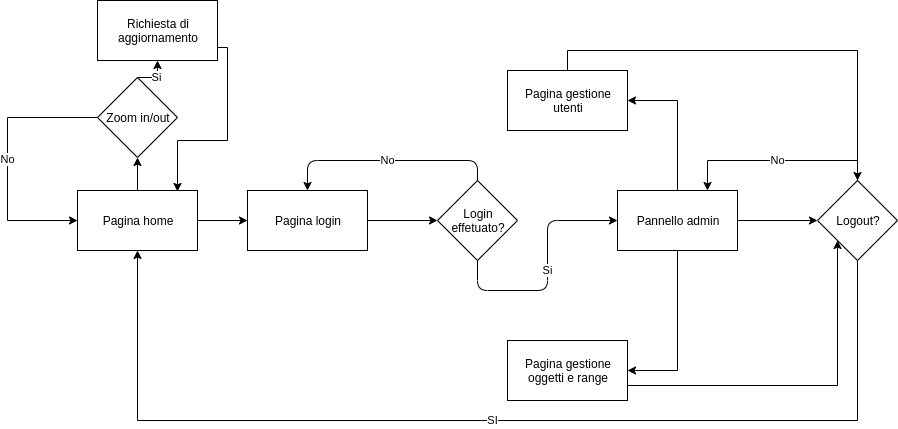

The diagram above was exported from draw.io. Its source (the exported page's mxGraphModel, read from the mxfile embedded in the PNG):
<mxGraphModel dx="1422" dy="774" grid="1" gridSize="10" guides="1" tooltips="1" connect="1" arrows="1" fold="1" page="1" pageScale="1" pageWidth="1169" pageHeight="826" background="#ffffff" math="0" shadow="0">
  <root>
    <mxCell id="0" />
    <mxCell id="1" parent="0" />
    <mxCell id="SOEmwi3ZXeR8y69M1MaQ-68" style="edgeStyle=orthogonalEdgeStyle;curved=1;orthogonalLoop=1;jettySize=auto;html=1;exitX=0.5;exitY=0;exitDx=0;exitDy=0;entryX=0.5;entryY=1;entryDx=0;entryDy=0;strokeColor=#000000;" edge="1" parent="1" source="SOEmwi3ZXeR8y69M1MaQ-41" target="SOEmwi3ZXeR8y69M1MaQ-65">
      <mxGeometry relative="1" as="geometry" />
    </mxCell>
    <mxCell id="SOEmwi3ZXeR8y69M1MaQ-41" value="Pagina home" style="rounded=0;whiteSpace=wrap;html=1;" vertex="1" parent="1">
      <mxGeometry x="230" y="220" width="120" height="60" as="geometry" />
    </mxCell>
    <mxCell id="SOEmwi3ZXeR8y69M1MaQ-42" value="Pagina login" style="rounded=0;whiteSpace=wrap;html=1;" vertex="1" parent="1">
      <mxGeometry x="400" y="220" width="120" height="60" as="geometry" />
    </mxCell>
    <mxCell id="SOEmwi3ZXeR8y69M1MaQ-43" value="" style="endArrow=classic;html=1;exitX=1;exitY=0.5;exitDx=0;exitDy=0;entryX=0;entryY=0.5;entryDx=0;entryDy=0;" edge="1" parent="1" source="SOEmwi3ZXeR8y69M1MaQ-41" target="SOEmwi3ZXeR8y69M1MaQ-42">
      <mxGeometry width="50" height="50" relative="1" as="geometry">
        <mxPoint x="160" y="350" as="sourcePoint" />
        <mxPoint x="370" y="250" as="targetPoint" />
      </mxGeometry>
    </mxCell>
    <mxCell id="SOEmwi3ZXeR8y69M1MaQ-44" value="Login&lt;br&gt;effetuato?" style="rhombus;whiteSpace=wrap;html=1;" vertex="1" parent="1">
      <mxGeometry x="590" y="210" width="80" height="80" as="geometry" />
    </mxCell>
    <mxCell id="SOEmwi3ZXeR8y69M1MaQ-45" value="" style="endArrow=classic;html=1;exitX=1;exitY=0.5;exitDx=0;exitDy=0;entryX=0;entryY=0.5;entryDx=0;entryDy=0;" edge="1" parent="1" source="SOEmwi3ZXeR8y69M1MaQ-42" target="SOEmwi3ZXeR8y69M1MaQ-44">
      <mxGeometry width="50" height="50" relative="1" as="geometry">
        <mxPoint x="160" y="360" as="sourcePoint" />
        <mxPoint x="210" y="310" as="targetPoint" />
      </mxGeometry>
    </mxCell>
    <mxCell id="SOEmwi3ZXeR8y69M1MaQ-74" style="edgeStyle=orthogonalEdgeStyle;rounded=0;orthogonalLoop=1;jettySize=auto;html=1;exitX=0.5;exitY=0;exitDx=0;exitDy=0;entryX=0.5;entryY=0;entryDx=0;entryDy=0;strokeColor=#000000;" edge="1" parent="1" source="SOEmwi3ZXeR8y69M1MaQ-47" target="SOEmwi3ZXeR8y69M1MaQ-60">
      <mxGeometry relative="1" as="geometry" />
    </mxCell>
    <mxCell id="SOEmwi3ZXeR8y69M1MaQ-47" value="Pagina gestione&lt;br&gt;utenti" style="rounded=0;whiteSpace=wrap;html=1;" vertex="1" parent="1">
      <mxGeometry x="660" y="100" width="120" height="60" as="geometry" />
    </mxCell>
    <mxCell id="SOEmwi3ZXeR8y69M1MaQ-75" style="edgeStyle=orthogonalEdgeStyle;rounded=0;orthogonalLoop=1;jettySize=auto;html=1;exitX=1;exitY=0.75;exitDx=0;exitDy=0;entryX=0;entryY=1;entryDx=0;entryDy=0;strokeColor=#000000;" edge="1" parent="1" source="SOEmwi3ZXeR8y69M1MaQ-48" target="SOEmwi3ZXeR8y69M1MaQ-60">
      <mxGeometry relative="1" as="geometry" />
    </mxCell>
    <mxCell id="SOEmwi3ZXeR8y69M1MaQ-48" value="Pagina gestione&lt;br&gt;oggetti e range" style="rounded=0;whiteSpace=wrap;html=1;" vertex="1" parent="1">
      <mxGeometry x="660" y="370" width="120" height="60" as="geometry" />
    </mxCell>
    <mxCell id="SOEmwi3ZXeR8y69M1MaQ-50" value="Si" style="endArrow=classic;html=1;exitX=0.5;exitY=1;exitDx=0;exitDy=0;entryX=0;entryY=0.5;entryDx=0;entryDy=0;" edge="1" parent="1" source="SOEmwi3ZXeR8y69M1MaQ-44" target="SOEmwi3ZXeR8y69M1MaQ-54">
      <mxGeometry width="50" height="50" relative="1" as="geometry">
        <mxPoint x="160" y="420" as="sourcePoint" />
        <mxPoint x="210" y="370" as="targetPoint" />
        <Array as="points">
          <mxPoint x="630" y="320" />
          <mxPoint x="700" y="320" />
          <mxPoint x="700" y="250" />
        </Array>
      </mxGeometry>
    </mxCell>
    <mxCell id="SOEmwi3ZXeR8y69M1MaQ-51" value="No" style="endArrow=classic;html=1;exitX=0.5;exitY=0;exitDx=0;exitDy=0;entryX=0.5;entryY=0;entryDx=0;entryDy=0;" edge="1" parent="1" source="SOEmwi3ZXeR8y69M1MaQ-44" target="SOEmwi3ZXeR8y69M1MaQ-42">
      <mxGeometry width="50" height="50" relative="1" as="geometry">
        <mxPoint x="160" y="420" as="sourcePoint" />
        <mxPoint x="210" y="370" as="targetPoint" />
        <Array as="points">
          <mxPoint x="630" y="190" />
          <mxPoint x="460" y="190" />
        </Array>
      </mxGeometry>
    </mxCell>
    <mxCell id="SOEmwi3ZXeR8y69M1MaQ-56" style="edgeStyle=orthogonalEdgeStyle;rounded=0;orthogonalLoop=1;jettySize=auto;html=1;exitX=0.5;exitY=1;exitDx=0;exitDy=0;entryX=1;entryY=0.5;entryDx=0;entryDy=0;" edge="1" parent="1" source="SOEmwi3ZXeR8y69M1MaQ-54" target="SOEmwi3ZXeR8y69M1MaQ-48">
      <mxGeometry relative="1" as="geometry" />
    </mxCell>
    <mxCell id="SOEmwi3ZXeR8y69M1MaQ-57" style="edgeStyle=orthogonalEdgeStyle;rounded=0;orthogonalLoop=1;jettySize=auto;html=1;exitX=0.5;exitY=0;exitDx=0;exitDy=0;entryX=1;entryY=0.5;entryDx=0;entryDy=0;" edge="1" parent="1" source="SOEmwi3ZXeR8y69M1MaQ-54" target="SOEmwi3ZXeR8y69M1MaQ-47">
      <mxGeometry relative="1" as="geometry" />
    </mxCell>
    <mxCell id="SOEmwi3ZXeR8y69M1MaQ-61" style="edgeStyle=orthogonalEdgeStyle;rounded=0;orthogonalLoop=1;jettySize=auto;html=1;exitX=1;exitY=0.5;exitDx=0;exitDy=0;entryX=0;entryY=0.5;entryDx=0;entryDy=0;" edge="1" parent="1" source="SOEmwi3ZXeR8y69M1MaQ-54" target="SOEmwi3ZXeR8y69M1MaQ-60">
      <mxGeometry relative="1" as="geometry" />
    </mxCell>
    <mxCell id="SOEmwi3ZXeR8y69M1MaQ-54" value="Pannello admin" style="rounded=0;whiteSpace=wrap;html=1;" vertex="1" parent="1">
      <mxGeometry x="770" y="220" width="120" height="60" as="geometry" />
    </mxCell>
    <mxCell id="SOEmwi3ZXeR8y69M1MaQ-62" value="No" style="edgeStyle=orthogonalEdgeStyle;rounded=0;orthogonalLoop=1;jettySize=auto;html=1;exitX=0.5;exitY=0;exitDx=0;exitDy=0;entryX=0.75;entryY=0;entryDx=0;entryDy=0;strokeColor=#000000;" edge="1" parent="1" source="SOEmwi3ZXeR8y69M1MaQ-60" target="SOEmwi3ZXeR8y69M1MaQ-54">
      <mxGeometry relative="1" as="geometry" />
    </mxCell>
    <mxCell id="SOEmwi3ZXeR8y69M1MaQ-63" value="SI" style="edgeStyle=orthogonalEdgeStyle;rounded=0;orthogonalLoop=1;jettySize=auto;html=1;exitX=0.5;exitY=1;exitDx=0;exitDy=0;entryX=0.5;entryY=1;entryDx=0;entryDy=0;" edge="1" parent="1" source="SOEmwi3ZXeR8y69M1MaQ-60" target="SOEmwi3ZXeR8y69M1MaQ-41">
      <mxGeometry relative="1" as="geometry">
        <mxPoint x="320" y="280" as="targetPoint" />
        <Array as="points">
          <mxPoint x="1010" y="450" />
          <mxPoint x="290" y="450" />
        </Array>
      </mxGeometry>
    </mxCell>
    <mxCell id="SOEmwi3ZXeR8y69M1MaQ-60" value="Logout?" style="rhombus;whiteSpace=wrap;html=1;" vertex="1" parent="1">
      <mxGeometry x="970" y="210" width="80" height="80" as="geometry" />
    </mxCell>
    <mxCell id="SOEmwi3ZXeR8y69M1MaQ-71" style="edgeStyle=orthogonalEdgeStyle;rounded=0;orthogonalLoop=1;jettySize=auto;html=1;exitX=1;exitY=0.5;exitDx=0;exitDy=0;entryX=0.833;entryY=0.017;entryDx=0;entryDy=0;strokeColor=#000000;entryPerimeter=0;" edge="1" parent="1" source="SOEmwi3ZXeR8y69M1MaQ-64" target="SOEmwi3ZXeR8y69M1MaQ-41">
      <mxGeometry relative="1" as="geometry">
        <Array as="points">
          <mxPoint x="380" y="77" />
          <mxPoint x="380" y="170" />
          <mxPoint x="330" y="170" />
        </Array>
      </mxGeometry>
    </mxCell>
    <mxCell id="SOEmwi3ZXeR8y69M1MaQ-64" value="Richiesta di&lt;br&gt;aggiornamento" style="rounded=0;whiteSpace=wrap;html=1;" vertex="1" parent="1">
      <mxGeometry x="250" y="30" width="120" height="60" as="geometry" />
    </mxCell>
    <mxCell id="SOEmwi3ZXeR8y69M1MaQ-70" value="No" style="edgeStyle=orthogonalEdgeStyle;rounded=0;orthogonalLoop=1;jettySize=auto;html=1;exitX=0;exitY=0.5;exitDx=0;exitDy=0;entryX=0;entryY=0.5;entryDx=0;entryDy=0;strokeColor=#000000;" edge="1" parent="1" source="SOEmwi3ZXeR8y69M1MaQ-65" target="SOEmwi3ZXeR8y69M1MaQ-41">
      <mxGeometry relative="1" as="geometry">
        <Array as="points">
          <mxPoint x="160" y="147" />
          <mxPoint x="160" y="250" />
        </Array>
      </mxGeometry>
    </mxCell>
    <mxCell id="SOEmwi3ZXeR8y69M1MaQ-73" value="Si" style="edgeStyle=orthogonalEdgeStyle;rounded=0;orthogonalLoop=1;jettySize=auto;html=1;exitX=0.5;exitY=0;exitDx=0;exitDy=0;entryX=0.5;entryY=1;entryDx=0;entryDy=0;strokeColor=#000000;" edge="1" parent="1" source="SOEmwi3ZXeR8y69M1MaQ-65" target="SOEmwi3ZXeR8y69M1MaQ-64">
      <mxGeometry relative="1" as="geometry" />
    </mxCell>
    <mxCell id="SOEmwi3ZXeR8y69M1MaQ-65" value="Zoom in/out" style="rhombus;whiteSpace=wrap;html=1;" vertex="1" parent="1">
      <mxGeometry x="250" y="107" width="80" height="80" as="geometry" />
    </mxCell>
  </root>
</mxGraphModel>